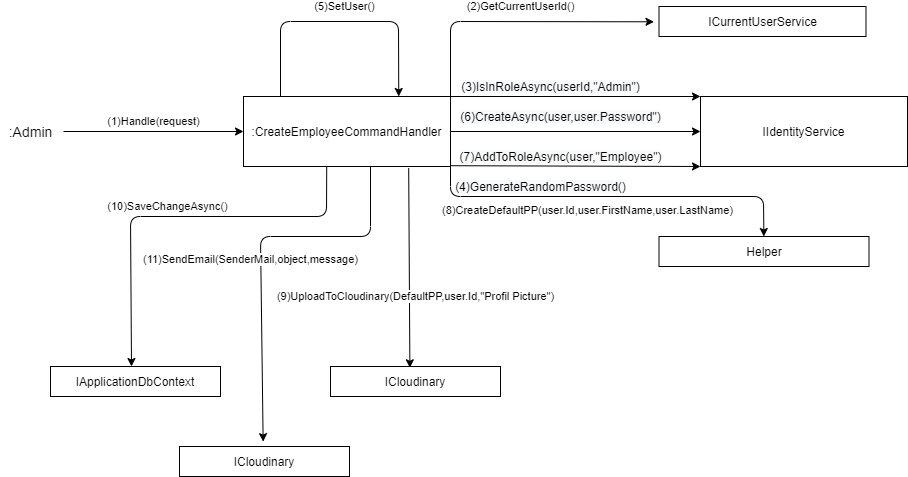

The diagram above was exported from draw.io. Its source (the exported page's mxGraphModel, read from the mxfile embedded in the PNG):
<mxGraphModel dx="2652" dy="1000" grid="1" gridSize="10" guides="1" tooltips="1" connect="1" arrows="1" fold="1" page="1" pageScale="1" pageWidth="827" pageHeight="1169" math="0" shadow="0">
  <root>
    <mxCell id="0" />
    <mxCell id="1" parent="0" />
    <mxCell id="y_8neiA0ZaxTHjdguVGy-1" value=":&lt;span&gt;CreateEmployeeCommandHandler&lt;/span&gt;" style="rounded=0;whiteSpace=wrap;html=1;" parent="1" vertex="1">
      <mxGeometry x="393" y="110" width="207" height="70" as="geometry" />
    </mxCell>
    <mxCell id="y_8neiA0ZaxTHjdguVGy-2" value="(1)Handle(request)" style="endArrow=classic;html=1;entryX=0;entryY=0.5;entryDx=0;entryDy=0;" parent="1" target="y_8neiA0ZaxTHjdguVGy-1" edge="1">
      <mxGeometry y="10" width="50" height="50" relative="1" as="geometry">
        <mxPoint x="213" y="145" as="sourcePoint" />
        <mxPoint x="392.0000000000002" y="122.07999999999998" as="targetPoint" />
        <mxPoint as="offset" />
      </mxGeometry>
    </mxCell>
    <mxCell id="y_8neiA0ZaxTHjdguVGy-3" value=":Admin" style="text;html=1;align=center;verticalAlign=middle;resizable=0;points=[];autosize=1;fontSize=14;" parent="1" vertex="1">
      <mxGeometry x="150" y="135" width="60" height="20" as="geometry" />
    </mxCell>
    <mxCell id="y_8neiA0ZaxTHjdguVGy-4" value="IApplicationDbContext" style="rounded=0;whiteSpace=wrap;html=1;" parent="1" vertex="1">
      <mxGeometry x="200" y="380" width="170" height="30" as="geometry" />
    </mxCell>
    <mxCell id="y_8neiA0ZaxTHjdguVGy-6" value="&lt;span&gt;ICurrentUserService&lt;/span&gt;" style="rounded=0;whiteSpace=wrap;html=1;" parent="1" vertex="1">
      <mxGeometry x="808.5" y="20" width="207" height="30" as="geometry" />
    </mxCell>
    <mxCell id="y_8neiA0ZaxTHjdguVGy-12" value="ICloudinary" style="rounded=0;whiteSpace=wrap;html=1;" parent="1" vertex="1">
      <mxGeometry x="480" y="380" width="170" height="30" as="geometry" />
    </mxCell>
    <mxCell id="y_8neiA0ZaxTHjdguVGy-17" value="Helper" style="rounded=0;whiteSpace=wrap;html=1;" parent="1" vertex="1">
      <mxGeometry x="808.5" y="250" width="210" height="30" as="geometry" />
    </mxCell>
    <mxCell id="y_8neiA0ZaxTHjdguVGy-21" value="&lt;span style=&quot;color: rgb(0 , 0 , 0) ; font-family: &amp;#34;helvetica&amp;#34; ; font-size: 11px ; font-style: normal ; font-weight: 400 ; letter-spacing: normal ; text-align: center ; text-indent: 0px ; text-transform: none ; word-spacing: 0px ; background-color: rgb(255 , 255 , 255) ; display: inline ; float: none&quot;&gt;(2)GetCurrentUserId()&lt;/span&gt;" style="endArrow=classic;html=1;exitX=1;exitY=0;exitDx=0;exitDy=0;entryX=-0.024;entryY=0.51;entryDx=0;entryDy=0;entryPerimeter=0;" parent="1" source="y_8neiA0ZaxTHjdguVGy-1" target="y_8neiA0ZaxTHjdguVGy-6" edge="1">
      <mxGeometry x="0.041" y="15" width="50" height="50" relative="1" as="geometry">
        <mxPoint x="580" y="150" as="sourcePoint" />
        <mxPoint x="700" y="145" as="targetPoint" />
        <Array as="points">
          <mxPoint x="600" y="35" />
        </Array>
        <mxPoint as="offset" />
      </mxGeometry>
    </mxCell>
    <mxCell id="y_8neiA0ZaxTHjdguVGy-23" value="&lt;span style=&quot;font-size: 12px ; background-color: rgb(248 , 249 , 250)&quot;&gt;(3)IsInRoleAsync(userId,&quot;Admin&quot;)&lt;/span&gt;" style="endArrow=classic;html=1;exitX=1;exitY=0;exitDx=0;exitDy=0;entryX=0;entryY=0;entryDx=0;entryDy=0;" parent="1" source="y_8neiA0ZaxTHjdguVGy-1" target="y_8neiA0ZaxTHjdguVGy-24" edge="1">
      <mxGeometry x="-0.2" y="10" width="50" height="50" relative="1" as="geometry">
        <mxPoint x="506.5" y="120" as="sourcePoint" />
        <mxPoint x="740" y="145" as="targetPoint" />
        <mxPoint as="offset" />
      </mxGeometry>
    </mxCell>
    <mxCell id="y_8neiA0ZaxTHjdguVGy-24" value="IIdentityService" style="rounded=0;whiteSpace=wrap;html=1;" parent="1" vertex="1">
      <mxGeometry x="850" y="110" width="207" height="70" as="geometry" />
    </mxCell>
    <mxCell id="y_8neiA0ZaxTHjdguVGy-25" value="&lt;span style=&quot;font-size: 12px ; background-color: rgb(248 , 249 , 250)&quot;&gt;(4)GenerateRandomPassword()&lt;/span&gt;" style="endArrow=classic;html=1;exitX=1;exitY=1;exitDx=0;exitDy=0;" parent="1" source="y_8neiA0ZaxTHjdguVGy-1" target="y_8neiA0ZaxTHjdguVGy-17" edge="1">
      <mxGeometry x="-0.3734" y="10" width="50" height="50" relative="1" as="geometry">
        <mxPoint x="599.9999999999998" y="170" as="sourcePoint" />
        <mxPoint x="779.9999999999998" y="170" as="targetPoint" />
        <mxPoint as="offset" />
        <Array as="points">
          <mxPoint x="600" y="210" />
          <mxPoint x="913" y="210" />
        </Array>
      </mxGeometry>
    </mxCell>
    <mxCell id="y_8neiA0ZaxTHjdguVGy-41" value="&lt;span style=&quot;color: rgb(0 , 0 , 0) ; font-family: &amp;#34;helvetica&amp;#34; ; font-size: 11px ; font-style: normal ; font-weight: 400 ; letter-spacing: normal ; text-align: center ; text-indent: 0px ; text-transform: none ; word-spacing: 0px ; background-color: rgb(255 , 255 , 255) ; display: inline ; float: none&quot;&gt;(8)CreateDefaultPP(user.Id,user.FirstName,user.LastName)&lt;/span&gt;" style="text;whiteSpace=wrap;html=1;" parent="1" vertex="1">
      <mxGeometry x="590" y="210" width="320" height="30" as="geometry" />
    </mxCell>
    <mxCell id="y_8neiA0ZaxTHjdguVGy-42" value="&lt;span style=&quot;color: rgb(0 , 0 , 0) ; font-family: &amp;#34;helvetica&amp;#34; ; font-size: 11px ; font-style: normal ; font-weight: 400 ; letter-spacing: normal ; text-align: center ; text-indent: 0px ; text-transform: none ; word-spacing: 0px ; background-color: rgb(255 , 255 , 255) ; display: inline ; float: none&quot;&gt;(5)SetUser()&lt;/span&gt;" style="endArrow=classic;html=1;exitX=1;exitY=0;exitDx=0;exitDy=0;entryX=0.75;entryY=0;entryDx=0;entryDy=0;" parent="1" target="y_8neiA0ZaxTHjdguVGy-1" edge="1">
      <mxGeometry x="0.041" y="15" width="50" height="50" relative="1" as="geometry">
        <mxPoint x="430" y="110.00000000000011" as="sourcePoint" />
        <mxPoint x="633.5319999999999" y="35.299999999999955" as="targetPoint" />
        <Array as="points">
          <mxPoint x="430" y="35" />
          <mxPoint x="548" y="35" />
        </Array>
        <mxPoint as="offset" />
      </mxGeometry>
    </mxCell>
    <mxCell id="y_8neiA0ZaxTHjdguVGy-44" value="&lt;span style=&quot;font-size: 12px ; background-color: rgb(248 , 249 , 250)&quot;&gt;(6)CreateAsync(user,user.Password&quot;)&lt;/span&gt;" style="endArrow=classic;html=1;entryX=0;entryY=0.5;entryDx=0;entryDy=0;" parent="1" target="y_8neiA0ZaxTHjdguVGy-24" edge="1">
      <mxGeometry x="-0.12" y="15" width="50" height="50" relative="1" as="geometry">
        <mxPoint x="600" y="145" as="sourcePoint" />
        <mxPoint x="811.5" y="140" as="targetPoint" />
        <mxPoint as="offset" />
      </mxGeometry>
    </mxCell>
    <mxCell id="y_8neiA0ZaxTHjdguVGy-45" value="&lt;span style=&quot;font-size: 12px ; background-color: rgb(248 , 249 , 250)&quot;&gt;(7)AddToRoleAsync(user,&quot;Employee&quot;)&lt;/span&gt;" style="endArrow=classic;html=1;exitX=1;exitY=0;exitDx=0;exitDy=0;entryX=-0.002;entryY=0.44;entryDx=0;entryDy=0;entryPerimeter=0;" parent="1" edge="1">
      <mxGeometry x="-0.1221" y="10" width="50" height="50" relative="1" as="geometry">
        <mxPoint x="600.41" y="179.2" as="sourcePoint" />
        <mxPoint x="849.996" y="180.00000000000006" as="targetPoint" />
        <mxPoint as="offset" />
      </mxGeometry>
    </mxCell>
    <mxCell id="y_8neiA0ZaxTHjdguVGy-46" value="(9)UploadToCloudinary(DefaultPP,user.Id,&quot;Profil Picture&quot;)" style="endArrow=classic;html=1;entryX=0.467;entryY=0.043;entryDx=0;entryDy=0;exitX=0.798;exitY=1.025;exitDx=0;exitDy=0;exitPerimeter=0;entryPerimeter=0;" parent="1" source="y_8neiA0ZaxTHjdguVGy-1" target="y_8neiA0ZaxTHjdguVGy-12" edge="1">
      <mxGeometry x="0.2858" y="6" width="50" height="50" relative="1" as="geometry">
        <mxPoint x="590" y="260" as="sourcePoint" />
        <mxPoint x="280.05499999999984" y="330" as="targetPoint" />
        <Array as="points" />
        <mxPoint as="offset" />
      </mxGeometry>
    </mxCell>
    <mxCell id="y_8neiA0ZaxTHjdguVGy-47" value="(10)SaveChangeAsync()" style="endArrow=classic;html=1;exitX=0.402;exitY=0.994;exitDx=0;exitDy=0;exitPerimeter=0;" parent="1" source="y_8neiA0ZaxTHjdguVGy-1" edge="1">
      <mxGeometry x="0.0539" y="-10" width="50" height="50" relative="1" as="geometry">
        <mxPoint x="500" y="200" as="sourcePoint" />
        <mxPoint x="281" y="380" as="targetPoint" />
        <Array as="points">
          <mxPoint x="476" y="230" />
          <mxPoint x="280" y="230" />
        </Array>
        <mxPoint as="offset" />
      </mxGeometry>
    </mxCell>
    <mxCell id="y_8neiA0ZaxTHjdguVGy-48" value="ICloudinary" style="rounded=0;whiteSpace=wrap;html=1;" parent="1" vertex="1">
      <mxGeometry x="329" y="460" width="170" height="30" as="geometry" />
    </mxCell>
    <mxCell id="y_8neiA0ZaxTHjdguVGy-49" value="(11)SendEmail(SenderMail,object,message)" style="endArrow=classic;html=1;exitX=0.402;exitY=0.994;exitDx=0;exitDy=0;exitPerimeter=0;entryX=0.492;entryY=-0.162;entryDx=0;entryDy=0;entryPerimeter=0;" parent="1" target="y_8neiA0ZaxTHjdguVGy-48" edge="1">
      <mxGeometry x="0.0539" y="-10" width="50" height="50" relative="1" as="geometry">
        <mxPoint x="520.0039999999999" y="180.00000000000003" as="sourcePoint" />
        <mxPoint x="324.79" y="380.42" as="targetPoint" />
        <Array as="points">
          <mxPoint x="520" y="250" />
          <mxPoint x="410" y="250" />
        </Array>
        <mxPoint as="offset" />
      </mxGeometry>
    </mxCell>
  </root>
</mxGraphModel>